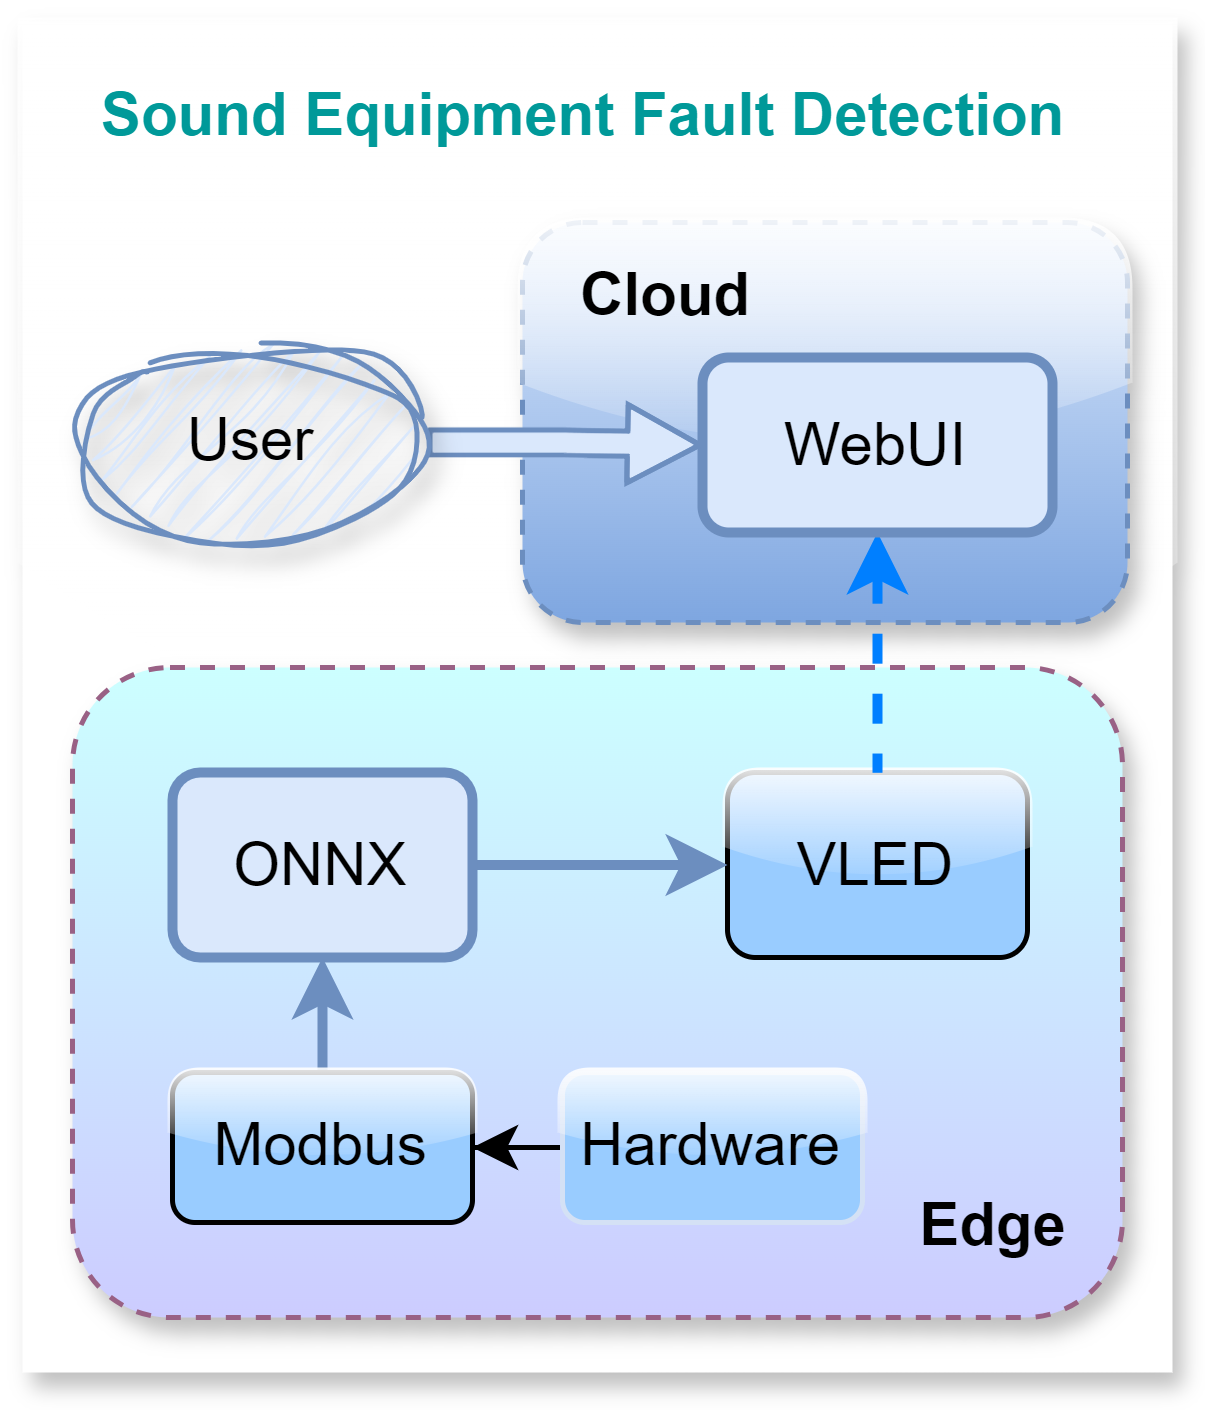

The diagram above was exported from draw.io. Its source (the exported page's mxGraphModel, read from the mxfile embedded in the PNG):
<mxGraphModel dx="600" dy="298" grid="0" gridSize="10" guides="1" tooltips="1" connect="1" arrows="1" fold="1" page="1" pageScale="1" pageWidth="827" pageHeight="1169" math="0" shadow="0">
  <root>
    <mxCell id="0" />
    <mxCell id="1" parent="0" />
    <mxCell id="jCVkHj5aI1NuYYwZKYvs-1" value="" style="rounded=0;whiteSpace=wrap;html=1;strokeWidth=0.5;strokeColor=none;shadow=1;glass=1;" parent="1" vertex="1">
      <mxGeometry x="252" y="109" width="230" height="270" as="geometry" />
    </mxCell>
    <mxCell id="jCVkHj5aI1NuYYwZKYvs-2" value="" style="rounded=1;whiteSpace=wrap;html=1;fillColor=#dae8fc;strokeColor=#6c8ebf;shadow=1;dashed=1;gradientColor=#7ea6e0;glass=1;" parent="1" vertex="1">
      <mxGeometry x="352" y="149" width="121" height="80" as="geometry" />
    </mxCell>
    <mxCell id="jCVkHj5aI1NuYYwZKYvs-3" value="&lt;div&gt;&lt;br&gt;&lt;/div&gt;&lt;div&gt;&lt;br&gt;&lt;/div&gt;&lt;div&gt;&lt;br&gt;&lt;/div&gt;&lt;div&gt;&lt;br&gt;&lt;/div&gt;&lt;div&gt;&lt;span style=&quot;background-color: initial;&quot;&gt;&lt;br&gt;&lt;/span&gt;&lt;/div&gt;&lt;div&gt;&lt;span style=&quot;background-color: initial;&quot;&gt;&lt;br&gt;&lt;/span&gt;&lt;/div&gt;&lt;div&gt;&lt;br&gt;&lt;/div&gt;" style="rounded=1;whiteSpace=wrap;html=1;dashed=1;fillColor=#CCFFFF;strokeColor=#996185;shadow=1;gradientColor=#CCCCFF;gradientDirection=south;glass=0;" parent="1" vertex="1">
      <mxGeometry x="262" y="238" width="210" height="130" as="geometry" />
    </mxCell>
    <mxCell id="jCVkHj5aI1NuYYwZKYvs-4" value="VLED" style="rounded=1;whiteSpace=wrap;html=1;strokeWidth=1;fillColor=#99CCFF;strokeColor=default;glass=1;" parent="1" vertex="1">
      <mxGeometry x="393" y="259" width="60" height="37" as="geometry" />
    </mxCell>
    <mxCell id="jCVkHj5aI1NuYYwZKYvs-5" style="edgeStyle=orthogonalEdgeStyle;rounded=0;orthogonalLoop=1;jettySize=auto;html=1;entryX=0;entryY=0.5;entryDx=0;entryDy=0;strokeWidth=2;fillColor=#dae8fc;strokeColor=#6c8ebf;" parent="1" source="jCVkHj5aI1NuYYwZKYvs-7" target="jCVkHj5aI1NuYYwZKYvs-4" edge="1">
      <mxGeometry relative="1" as="geometry" />
    </mxCell>
    <mxCell id="jCVkHj5aI1NuYYwZKYvs-6" style="edgeStyle=orthogonalEdgeStyle;rounded=0;orthogonalLoop=1;jettySize=auto;html=1;entryX=0.5;entryY=0;entryDx=0;entryDy=0;strokeWidth=2;fillColor=#dae8fc;strokeColor=#6c8ebf;startArrow=classic;startFill=1;endArrow=none;endFill=0;" parent="1" source="jCVkHj5aI1NuYYwZKYvs-7" target="jCVkHj5aI1NuYYwZKYvs-11" edge="1">
      <mxGeometry relative="1" as="geometry" />
    </mxCell>
    <mxCell id="jCVkHj5aI1NuYYwZKYvs-7" value="ONNX" style="rounded=1;whiteSpace=wrap;html=1;strokeWidth=2;fillColor=#dae8fc;strokeColor=#6c8ebf;" parent="1" vertex="1">
      <mxGeometry x="282" y="259" width="60" height="37" as="geometry" />
    </mxCell>
    <mxCell id="jCVkHj5aI1NuYYwZKYvs-8" style="edgeStyle=orthogonalEdgeStyle;rounded=0;orthogonalLoop=1;jettySize=auto;html=1;entryX=0.5;entryY=0;entryDx=0;entryDy=0;strokeWidth=2;dashed=1;fillColor=#dae8fc;strokeColor=#007FFF;startArrow=classic;startFill=1;endArrow=none;endFill=0;" parent="1" source="jCVkHj5aI1NuYYwZKYvs-9" target="jCVkHj5aI1NuYYwZKYvs-4" edge="1">
      <mxGeometry relative="1" as="geometry" />
    </mxCell>
    <mxCell id="jCVkHj5aI1NuYYwZKYvs-9" value="WebUI" style="rounded=1;whiteSpace=wrap;html=1;strokeWidth=2;glass=0;shadow=0;fillColor=#dae8fc;strokeColor=#6c8ebf;" parent="1" vertex="1">
      <mxGeometry x="388" y="176" width="70" height="35" as="geometry" />
    </mxCell>
    <mxCell id="jCVkHj5aI1NuYYwZKYvs-10" value="" style="edgeStyle=orthogonalEdgeStyle;rounded=0;orthogonalLoop=1;jettySize=auto;html=1;startArrow=classic;startFill=1;endArrow=none;endFill=0;" parent="1" source="jCVkHj5aI1NuYYwZKYvs-11" target="jCVkHj5aI1NuYYwZKYvs-17" edge="1">
      <mxGeometry relative="1" as="geometry" />
    </mxCell>
    <mxCell id="jCVkHj5aI1NuYYwZKYvs-11" value="Modbus" style="rounded=1;whiteSpace=wrap;html=1;fillColor=#99CCFF;strokeColor=default;strokeWidth=1;glass=1;" parent="1" vertex="1">
      <mxGeometry x="282" y="319" width="60" height="30" as="geometry" />
    </mxCell>
    <mxCell id="jCVkHj5aI1NuYYwZKYvs-12" style="edgeStyle=orthogonalEdgeStyle;rounded=0;orthogonalLoop=1;jettySize=auto;html=1;entryX=0;entryY=0.5;entryDx=0;entryDy=0;shape=flexArrow;width=5;endWidth=9.655172413793105;endSize=4.498850574712644;fillColor=#dae8fc;strokeColor=#6c8ebf;" parent="1" source="jCVkHj5aI1NuYYwZKYvs-13" target="jCVkHj5aI1NuYYwZKYvs-9" edge="1">
      <mxGeometry relative="1" as="geometry" />
    </mxCell>
    <mxCell id="jCVkHj5aI1NuYYwZKYvs-13" value="User" style="ellipse;whiteSpace=wrap;html=1;sketch=1;curveFitting=1;jiggle=2;shadow=1;fillColor=#dae8fc;strokeColor=#6c8ebf;" parent="1" vertex="1">
      <mxGeometry x="263" y="173" width="70" height="40" as="geometry" />
    </mxCell>
    <mxCell id="jCVkHj5aI1NuYYwZKYvs-14" value="&lt;b&gt;Cloud&lt;/b&gt;" style="text;html=1;align=left;verticalAlign=middle;resizable=0;points=[];autosize=1;strokeColor=none;fillColor=none;" parent="1" vertex="1">
      <mxGeometry x="362" y="149" width="60" height="30" as="geometry" />
    </mxCell>
    <mxCell id="jCVkHj5aI1NuYYwZKYvs-15" value="&lt;b&gt;Edge&lt;/b&gt;" style="text;html=1;align=center;verticalAlign=middle;resizable=0;points=[];autosize=1;strokeColor=none;fillColor=none;" parent="1" vertex="1">
      <mxGeometry x="421" y="335" width="50" height="30" as="geometry" />
    </mxCell>
    <mxCell id="jCVkHj5aI1NuYYwZKYvs-16" value="&lt;b&gt;&lt;font color=&quot;#009999&quot;&gt;Sound Equipment Fault Detection&lt;/font&gt;&lt;/b&gt;" style="text;html=1;align=center;verticalAlign=middle;resizable=0;points=[];autosize=1;strokeColor=none;fillColor=none;shadow=0;rounded=0;glass=0;" parent="1" vertex="1">
      <mxGeometry x="258" y="115" width="211" height="26" as="geometry" />
    </mxCell>
    <mxCell id="jCVkHj5aI1NuYYwZKYvs-17" value="Hardware" style="rounded=1;whiteSpace=wrap;html=1;fillColor=#99CCFF;strokeColor=#D4E1F5;strokeWidth=1;glass=1;" parent="1" vertex="1">
      <mxGeometry x="360" y="319" width="60" height="30" as="geometry" />
    </mxCell>
  </root>
</mxGraphModel>